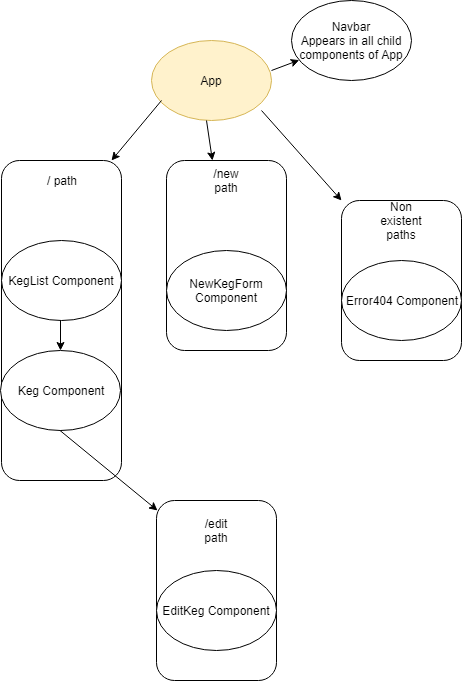

The diagram above was exported from draw.io. Its source (the exported page's mxGraphModel, read from the mxfile embedded in the PNG):
<mxGraphModel dx="2034" dy="1133" grid="1" gridSize="10" guides="1" tooltips="1" connect="1" arrows="1" fold="1" page="1" pageScale="1" pageWidth="850" pageHeight="1100" math="0" shadow="0">
  <root>
    <mxCell id="0" />
    <mxCell id="1" parent="0" />
    <mxCell id="20HWDxYTV8cDM93YFYsw-1" value="App" style="ellipse;whiteSpace=wrap;html=1;fillColor=#fff2cc;strokeColor=#d6b656;" vertex="1" parent="1">
      <mxGeometry x="360" y="60" width="120" height="80" as="geometry" />
    </mxCell>
    <mxCell id="20HWDxYTV8cDM93YFYsw-2" value="" style="endArrow=classic;html=1;" edge="1" parent="1" target="20HWDxYTV8cDM93YFYsw-3">
      <mxGeometry width="50" height="50" relative="1" as="geometry">
        <mxPoint x="480" y="90" as="sourcePoint" />
        <mxPoint x="560" y="60" as="targetPoint" />
      </mxGeometry>
    </mxCell>
    <mxCell id="20HWDxYTV8cDM93YFYsw-3" value="Navbar&lt;br&gt;Appears in all child components of App&lt;br&gt;" style="ellipse;whiteSpace=wrap;html=1;" vertex="1" parent="1">
      <mxGeometry x="500" y="20" width="120" height="80" as="geometry" />
    </mxCell>
    <mxCell id="20HWDxYTV8cDM93YFYsw-4" value="" style="endArrow=classic;html=1;" edge="1" parent="1">
      <mxGeometry width="50" height="50" relative="1" as="geometry">
        <mxPoint x="470" y="130" as="sourcePoint" />
        <mxPoint x="550" y="220" as="targetPoint" />
      </mxGeometry>
    </mxCell>
    <mxCell id="20HWDxYTV8cDM93YFYsw-6" value="" style="rounded=1;whiteSpace=wrap;html=1;labelPosition=center;verticalLabelPosition=middle;align=center;verticalAlign=middle;" vertex="1" parent="1">
      <mxGeometry x="550" y="220" width="120" height="160" as="geometry" />
    </mxCell>
    <mxCell id="20HWDxYTV8cDM93YFYsw-7" value="Non existent paths" style="text;html=1;strokeColor=none;fillColor=none;align=center;verticalAlign=middle;whiteSpace=wrap;rounded=0;" vertex="1" parent="1">
      <mxGeometry x="590" y="230" width="40" height="20" as="geometry" />
    </mxCell>
    <mxCell id="20HWDxYTV8cDM93YFYsw-9" value="Error404 Component" style="ellipse;whiteSpace=wrap;html=1;" vertex="1" parent="1">
      <mxGeometry x="550" y="280" width="120" height="80" as="geometry" />
    </mxCell>
    <mxCell id="20HWDxYTV8cDM93YFYsw-10" value="" style="endArrow=classic;html=1;" edge="1" parent="1" target="20HWDxYTV8cDM93YFYsw-11">
      <mxGeometry width="50" height="50" relative="1" as="geometry">
        <mxPoint x="415" y="140" as="sourcePoint" />
        <mxPoint x="435" y="210" as="targetPoint" />
      </mxGeometry>
    </mxCell>
    <mxCell id="20HWDxYTV8cDM93YFYsw-11" value="" style="rounded=1;whiteSpace=wrap;html=1;" vertex="1" parent="1">
      <mxGeometry x="375" y="180" width="120" height="190" as="geometry" />
    </mxCell>
    <mxCell id="20HWDxYTV8cDM93YFYsw-12" value="/new path&lt;br&gt;" style="text;html=1;strokeColor=none;fillColor=none;align=center;verticalAlign=middle;whiteSpace=wrap;rounded=0;" vertex="1" parent="1">
      <mxGeometry x="415" y="190" width="40" height="20" as="geometry" />
    </mxCell>
    <mxCell id="20HWDxYTV8cDM93YFYsw-13" value="NewKegForm Component" style="ellipse;whiteSpace=wrap;html=1;" vertex="1" parent="1">
      <mxGeometry x="375" y="270" width="120" height="80" as="geometry" />
    </mxCell>
    <mxCell id="20HWDxYTV8cDM93YFYsw-14" value="" style="endArrow=classic;html=1;" edge="1" parent="1">
      <mxGeometry width="50" height="50" relative="1" as="geometry">
        <mxPoint x="370" y="120" as="sourcePoint" />
        <mxPoint x="320" y="180" as="targetPoint" />
      </mxGeometry>
    </mxCell>
    <mxCell id="20HWDxYTV8cDM93YFYsw-15" value="" style="rounded=1;whiteSpace=wrap;html=1;" vertex="1" parent="1">
      <mxGeometry x="210" y="180" width="120" height="320" as="geometry" />
    </mxCell>
    <mxCell id="20HWDxYTV8cDM93YFYsw-16" value="/ path&lt;br&gt;" style="text;html=1;strokeColor=none;fillColor=none;align=center;verticalAlign=middle;whiteSpace=wrap;rounded=0;" vertex="1" parent="1">
      <mxGeometry x="250" y="190" width="40" height="20" as="geometry" />
    </mxCell>
    <mxCell id="20HWDxYTV8cDM93YFYsw-17" value="KegList Component&lt;br&gt;" style="ellipse;whiteSpace=wrap;html=1;" vertex="1" parent="1">
      <mxGeometry x="210" y="260" width="120" height="80" as="geometry" />
    </mxCell>
    <mxCell id="20HWDxYTV8cDM93YFYsw-18" value="" style="endArrow=classic;html=1;" edge="1" parent="1" target="20HWDxYTV8cDM93YFYsw-19">
      <mxGeometry width="50" height="50" relative="1" as="geometry">
        <mxPoint x="269" y="340" as="sourcePoint" />
        <mxPoint x="269" y="410" as="targetPoint" />
      </mxGeometry>
    </mxCell>
    <mxCell id="20HWDxYTV8cDM93YFYsw-19" value="Keg Component&lt;br&gt;" style="ellipse;whiteSpace=wrap;html=1;" vertex="1" parent="1">
      <mxGeometry x="209" y="370" width="120" height="80" as="geometry" />
    </mxCell>
    <mxCell id="20HWDxYTV8cDM93YFYsw-20" value="" style="endArrow=classic;html=1;entryX=0.008;entryY=0.056;entryDx=0;entryDy=0;entryPerimeter=0;" edge="1" parent="1" target="20HWDxYTV8cDM93YFYsw-23">
      <mxGeometry width="50" height="50" relative="1" as="geometry">
        <mxPoint x="268.5" y="450" as="sourcePoint" />
        <mxPoint x="310" y="540" as="targetPoint" />
      </mxGeometry>
    </mxCell>
    <mxCell id="20HWDxYTV8cDM93YFYsw-22" style="edgeStyle=orthogonalEdgeStyle;rounded=0;orthogonalLoop=1;jettySize=auto;html=1;exitX=0.5;exitY=1;exitDx=0;exitDy=0;" edge="1" parent="1" source="20HWDxYTV8cDM93YFYsw-15" target="20HWDxYTV8cDM93YFYsw-15">
      <mxGeometry relative="1" as="geometry" />
    </mxCell>
    <mxCell id="20HWDxYTV8cDM93YFYsw-23" value="" style="rounded=1;whiteSpace=wrap;html=1;" vertex="1" parent="1">
      <mxGeometry x="365" y="520" width="120" height="180" as="geometry" />
    </mxCell>
    <mxCell id="20HWDxYTV8cDM93YFYsw-24" value="/edit path&lt;br&gt;" style="text;html=1;strokeColor=none;fillColor=none;align=center;verticalAlign=middle;whiteSpace=wrap;rounded=0;" vertex="1" parent="1">
      <mxGeometry x="405" y="540" width="40" height="20" as="geometry" />
    </mxCell>
    <mxCell id="20HWDxYTV8cDM93YFYsw-25" value="EditKeg Component" style="ellipse;whiteSpace=wrap;html=1;" vertex="1" parent="1">
      <mxGeometry x="365" y="590" width="120" height="80" as="geometry" />
    </mxCell>
  </root>
</mxGraphModel>